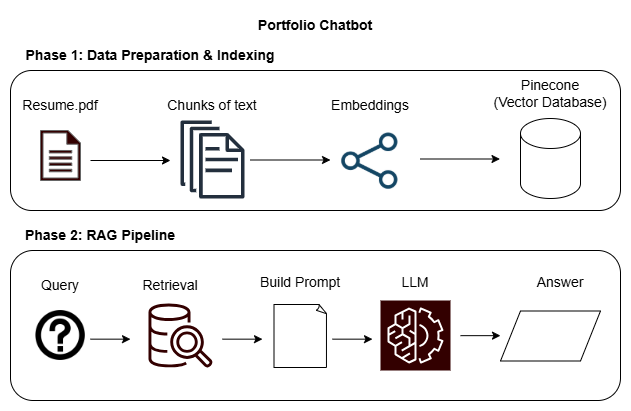

The diagram above was exported from draw.io. Its source (the exported page's mxGraphModel, read from the mxfile embedded in the PNG):
<mxGraphModel dx="1036" dy="608" grid="1" gridSize="10" guides="1" tooltips="1" connect="1" arrows="0" fold="1" page="1" pageScale="1" pageWidth="850" pageHeight="1100" math="0" shadow="0">
  <root>
    <mxCell id="0" />
    <mxCell id="1" parent="0" />
    <mxCell id="A1tax2gBZ4Sihgr3oW5D-19" value="" style="rounded=1;whiteSpace=wrap;html=1;" vertex="1" parent="1">
      <mxGeometry x="130" y="150" width="610" height="140" as="geometry" />
    </mxCell>
    <mxCell id="A1tax2gBZ4Sihgr3oW5D-1" value="" style="sketch=0;aspect=fixed;pointerEvents=1;shadow=0;dashed=0;html=1;strokeColor=#666666;labelPosition=center;verticalLabelPosition=bottom;verticalAlign=top;align=center;fillColor=#330000;shape=mxgraph.mscae.enterprise.document;fontColor=#333333;" vertex="1" parent="1">
      <mxGeometry x="160" y="210" width="40" height="50" as="geometry" />
    </mxCell>
    <mxCell id="A1tax2gBZ4Sihgr3oW5D-2" value="&lt;font style=&quot;font-size: 14px;&quot;&gt;Resume.pdf&lt;/font&gt;" style="text;strokeColor=none;align=center;fillColor=none;html=1;verticalAlign=middle;whiteSpace=wrap;rounded=0;" vertex="1" parent="1">
      <mxGeometry x="150" y="170" width="60" height="30" as="geometry" />
    </mxCell>
    <mxCell id="A1tax2gBZ4Sihgr3oW5D-3" value="" style="endArrow=classic;html=1;rounded=0;" edge="1" parent="1">
      <mxGeometry width="50" height="50" relative="1" as="geometry">
        <mxPoint x="210" y="240" as="sourcePoint" />
        <mxPoint x="290" y="240" as="targetPoint" />
      </mxGeometry>
    </mxCell>
    <mxCell id="A1tax2gBZ4Sihgr3oW5D-9" value="" style="sketch=0;outlineConnect=0;fontColor=#232F3E;gradientColor=none;fillColor=#232F3D;strokeColor=none;dashed=0;verticalLabelPosition=bottom;verticalAlign=top;align=center;html=1;fontSize=12;fontStyle=0;aspect=fixed;pointerEvents=1;shape=mxgraph.aws4.documents;" vertex="1" parent="1">
      <mxGeometry x="300" y="200" width="64" height="78" as="geometry" />
    </mxCell>
    <mxCell id="A1tax2gBZ4Sihgr3oW5D-11" value="&lt;font style=&quot;font-size: 14px;&quot;&gt;Chunks of text&lt;/font&gt;" style="text;strokeColor=none;align=center;fillColor=none;html=1;verticalAlign=middle;whiteSpace=wrap;rounded=0;" vertex="1" parent="1">
      <mxGeometry x="282" y="170" width="100" height="30" as="geometry" />
    </mxCell>
    <mxCell id="A1tax2gBZ4Sihgr3oW5D-12" value="" style="shape=cylinder3;whiteSpace=wrap;html=1;boundedLbl=1;backgroundOutline=1;size=15;" vertex="1" parent="1">
      <mxGeometry x="640" y="198" width="60" height="80" as="geometry" />
    </mxCell>
    <mxCell id="A1tax2gBZ4Sihgr3oW5D-13" value="" style="endArrow=classic;html=1;rounded=0;" edge="1" parent="1">
      <mxGeometry width="50" height="50" relative="1" as="geometry">
        <mxPoint x="370" y="239.5" as="sourcePoint" />
        <mxPoint x="450" y="239.5" as="targetPoint" />
      </mxGeometry>
    </mxCell>
    <mxCell id="A1tax2gBZ4Sihgr3oW5D-14" value="&lt;span style=&quot;font-size: 14px;&quot;&gt;Pinecone&lt;/span&gt;&lt;br&gt;&lt;div&gt;&lt;span style=&quot;font-size: 14px;&quot;&gt;(Vector Database)&lt;/span&gt;&lt;/div&gt;" style="text;strokeColor=none;align=center;fillColor=none;html=1;verticalAlign=middle;whiteSpace=wrap;rounded=0;" vertex="1" parent="1">
      <mxGeometry x="610" y="158" width="120" height="30" as="geometry" />
    </mxCell>
    <mxCell id="A1tax2gBZ4Sihgr3oW5D-15" value="" style="shape=image;html=1;verticalAlign=top;verticalLabelPosition=bottom;labelBackgroundColor=#ffffff;imageAspect=0;aspect=fixed;image=https://cdn4.iconfinder.com/data/icons/evil-icons-user-interface/64/share-128.png;imageBackground=none;imageBorder=none;" vertex="1" parent="1">
      <mxGeometry x="452" y="203" width="75" height="75" as="geometry" />
    </mxCell>
    <mxCell id="A1tax2gBZ4Sihgr3oW5D-16" value="&lt;font style=&quot;font-size: 14px;&quot;&gt;Embeddings&lt;/font&gt;" style="text;strokeColor=none;align=center;fillColor=none;html=1;verticalAlign=middle;whiteSpace=wrap;rounded=0;" vertex="1" parent="1">
      <mxGeometry x="439.5" y="170" width="100" height="30" as="geometry" />
    </mxCell>
    <mxCell id="A1tax2gBZ4Sihgr3oW5D-17" value="" style="endArrow=classic;html=1;rounded=0;" edge="1" parent="1">
      <mxGeometry width="50" height="50" relative="1" as="geometry">
        <mxPoint x="539.5" y="238.5" as="sourcePoint" />
        <mxPoint x="619.5" y="238.5" as="targetPoint" />
      </mxGeometry>
    </mxCell>
    <mxCell id="A1tax2gBZ4Sihgr3oW5D-18" value="&lt;font style=&quot;font-size: 14px;&quot;&gt;&lt;b&gt;Phase 1:&amp;nbsp;&lt;/b&gt;&lt;/font&gt;&lt;span style=&quot;font-size: 14px;&quot;&gt;&lt;b&gt;Data Preparation &amp;amp; Indexing&lt;/b&gt;&lt;/span&gt;" style="text;strokeColor=none;align=center;fillColor=none;html=1;verticalAlign=middle;whiteSpace=wrap;rounded=0;" vertex="1" parent="1">
      <mxGeometry x="140" y="120" width="260" height="30" as="geometry" />
    </mxCell>
    <mxCell id="A1tax2gBZ4Sihgr3oW5D-20" value="" style="rounded=1;whiteSpace=wrap;html=1;" vertex="1" parent="1">
      <mxGeometry x="130" y="330" width="610" height="150" as="geometry" />
    </mxCell>
    <mxCell id="A1tax2gBZ4Sihgr3oW5D-22" value="&lt;font style=&quot;font-size: 14px;&quot;&gt;Query&lt;/font&gt;" style="text;strokeColor=none;align=center;fillColor=none;html=1;verticalAlign=middle;whiteSpace=wrap;rounded=0;" vertex="1" parent="1">
      <mxGeometry x="150" y="350" width="60" height="30" as="geometry" />
    </mxCell>
    <mxCell id="A1tax2gBZ4Sihgr3oW5D-23" value="" style="endArrow=classic;html=1;rounded=0;" edge="1" parent="1">
      <mxGeometry width="50" height="50" relative="1" as="geometry">
        <mxPoint x="210" y="418.66" as="sourcePoint" />
        <mxPoint x="250" y="418.66" as="targetPoint" />
      </mxGeometry>
    </mxCell>
    <mxCell id="A1tax2gBZ4Sihgr3oW5D-25" value="&lt;font style=&quot;font-size: 14px;&quot;&gt;Retrieval&lt;/font&gt;" style="text;strokeColor=none;align=center;fillColor=none;html=1;verticalAlign=middle;whiteSpace=wrap;rounded=0;" vertex="1" parent="1">
      <mxGeometry x="240" y="350" width="100" height="30" as="geometry" />
    </mxCell>
    <mxCell id="A1tax2gBZ4Sihgr3oW5D-32" value="&lt;font style=&quot;font-size: 14px;&quot;&gt;&lt;b&gt;Phase 2: RAG Pipeline&lt;/b&gt;&lt;/font&gt;" style="text;strokeColor=none;align=center;fillColor=none;html=1;verticalAlign=middle;whiteSpace=wrap;rounded=0;" vertex="1" parent="1">
      <mxGeometry x="140" y="300" width="160" height="30" as="geometry" />
    </mxCell>
    <mxCell id="A1tax2gBZ4Sihgr3oW5D-34" value="" style="shape=image;html=1;verticalAlign=top;verticalLabelPosition=bottom;labelBackgroundColor=#ffffff;imageAspect=0;aspect=fixed;image=https://cdn4.iconfinder.com/data/icons/aiga-symbol-signs/444/aiga_information-128.png" vertex="1" parent="1">
      <mxGeometry x="155" y="390" width="50" height="50" as="geometry" />
    </mxCell>
    <mxCell id="A1tax2gBZ4Sihgr3oW5D-35" value="" style="sketch=0;outlineConnect=0;fontColor=#232F3E;gradientColor=none;fillColor=#330000;strokeColor=none;dashed=0;verticalLabelPosition=bottom;verticalAlign=top;align=center;html=1;fontSize=12;fontStyle=0;aspect=fixed;pointerEvents=1;shape=mxgraph.aws4.redshift_query_editor_v20_light;" vertex="1" parent="1">
      <mxGeometry x="268" y="383" width="64" height="64" as="geometry" />
    </mxCell>
    <mxCell id="A1tax2gBZ4Sihgr3oW5D-38" value="" style="whiteSpace=wrap;html=1;shape=mxgraph.basic.document" vertex="1" parent="1">
      <mxGeometry x="393.5" y="384" width="53" height="63" as="geometry" />
    </mxCell>
    <mxCell id="A1tax2gBZ4Sihgr3oW5D-39" value="&lt;font style=&quot;font-size: 14px;&quot;&gt;Build Prompt&lt;/font&gt;" style="text;strokeColor=none;align=center;fillColor=none;html=1;verticalAlign=middle;whiteSpace=wrap;rounded=0;" vertex="1" parent="1">
      <mxGeometry x="370" y="347" width="100" height="30" as="geometry" />
    </mxCell>
    <mxCell id="A1tax2gBZ4Sihgr3oW5D-40" value="" style="sketch=0;points=[[0,0,0],[0.25,0,0],[0.5,0,0],[0.75,0,0],[1,0,0],[0,1,0],[0.25,1,0],[0.5,1,0],[0.75,1,0],[1,1,0],[0,0.25,0],[0,0.5,0],[0,0.75,0],[1,0.25,0],[1,0.5,0],[1,0.75,0]];outlineConnect=0;fontColor=#232F3E;fillColor=#330000;strokeColor=#ffffff;dashed=0;verticalLabelPosition=bottom;verticalAlign=top;align=center;html=1;fontSize=12;fontStyle=0;aspect=fixed;shape=mxgraph.aws4.resourceIcon;resIcon=mxgraph.aws4.machine_learning;" vertex="1" parent="1">
      <mxGeometry x="500" y="380" width="70" height="70" as="geometry" />
    </mxCell>
    <mxCell id="A1tax2gBZ4Sihgr3oW5D-41" value="&lt;font style=&quot;font-size: 14px;&quot;&gt;LLM&lt;/font&gt;" style="text;strokeColor=none;align=center;fillColor=none;html=1;verticalAlign=middle;whiteSpace=wrap;rounded=0;" vertex="1" parent="1">
      <mxGeometry x="485" y="347" width="100" height="30" as="geometry" />
    </mxCell>
    <mxCell id="A1tax2gBZ4Sihgr3oW5D-43" value="" style="endArrow=classic;html=1;rounded=0;" edge="1" parent="1">
      <mxGeometry width="50" height="50" relative="1" as="geometry">
        <mxPoint x="342" y="418.66" as="sourcePoint" />
        <mxPoint x="382" y="418.66" as="targetPoint" />
      </mxGeometry>
    </mxCell>
    <mxCell id="A1tax2gBZ4Sihgr3oW5D-44" value="" style="endArrow=classic;html=1;rounded=0;" edge="1" parent="1">
      <mxGeometry width="50" height="50" relative="1" as="geometry">
        <mxPoint x="452" y="418.66" as="sourcePoint" />
        <mxPoint x="492" y="418.66" as="targetPoint" />
      </mxGeometry>
    </mxCell>
    <mxCell id="A1tax2gBZ4Sihgr3oW5D-45" value="" style="endArrow=classic;html=1;rounded=0;" edge="1" parent="1">
      <mxGeometry width="50" height="50" relative="1" as="geometry">
        <mxPoint x="580" y="415.16" as="sourcePoint" />
        <mxPoint x="620" y="415.16" as="targetPoint" />
      </mxGeometry>
    </mxCell>
    <mxCell id="A1tax2gBZ4Sihgr3oW5D-46" value="" style="shape=parallelogram;perimeter=parallelogramPerimeter;whiteSpace=wrap;html=1;dashed=0;" vertex="1" parent="1">
      <mxGeometry x="620" y="390.5" width="100" height="50" as="geometry" />
    </mxCell>
    <mxCell id="A1tax2gBZ4Sihgr3oW5D-47" value="&lt;font style=&quot;font-size: 14px;&quot;&gt;Answer&lt;/font&gt;" style="text;strokeColor=none;align=center;fillColor=none;html=1;verticalAlign=middle;whiteSpace=wrap;rounded=0;" vertex="1" parent="1">
      <mxGeometry x="630" y="347" width="100" height="30" as="geometry" />
    </mxCell>
    <mxCell id="A1tax2gBZ4Sihgr3oW5D-48" value="&lt;span style=&quot;font-size: 14px;&quot;&gt;&lt;b&gt;Portfolio Chatbot&lt;/b&gt;&lt;/span&gt;" style="text;strokeColor=none;align=center;fillColor=none;html=1;verticalAlign=middle;whiteSpace=wrap;rounded=0;" vertex="1" parent="1">
      <mxGeometry x="329.5" y="90" width="210" height="30" as="geometry" />
    </mxCell>
  </root>
</mxGraphModel>